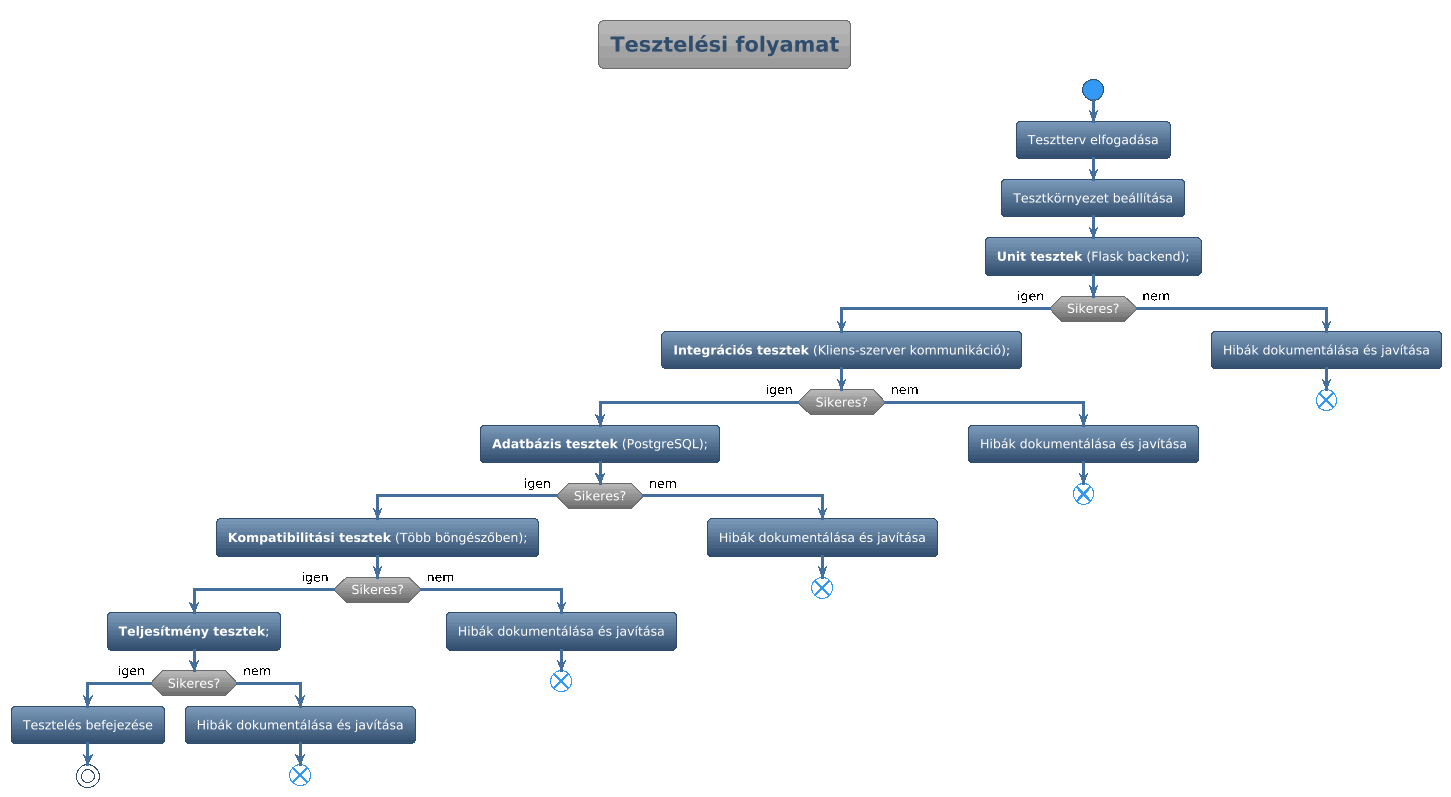

The diagram above was rendered by PlantUML. Its source (embedded in the PNG):
@startuml
!theme spacelab

skinparam {
    ArrowFontColor black
    LinetextFontColor black
}

title Tesztelési folyamat

start

:Tesztterv elfogadása;
:Tesztkörnyezet beállítása;

-**Unit tesztek** (Flask backend);

if (Sikeres?) then (igen)
    -**Integrációs tesztek** (Kliens-szerver kommunikáció);
    if (Sikeres?) then (igen)
        -**Adatbázis tesztek** (PostgreSQL);
        if (Sikeres?) then (igen)
            -**Kompatibilitási tesztek** (Több böngészőben);
            if (Sikeres?) then (igen)
                -**Teljesítmény tesztek**;
                if (Sikeres?) then (igen)
                    :Tesztelés befejezése;
                    stop
                else (nem)
                    :Hibák dokumentálása és javítása;
                    end
                endif
            else (nem)
                :Hibák dokumentálása és javítása;
                end
            endif
        else (nem)
            :Hibák dokumentálása és javítása;
            end
        endif
    else (nem)
        :Hibák dokumentálása és javítása;
        end
    endif
else (nem)
    :Hibák dokumentálása és javítása;
    end
endif
@enduml